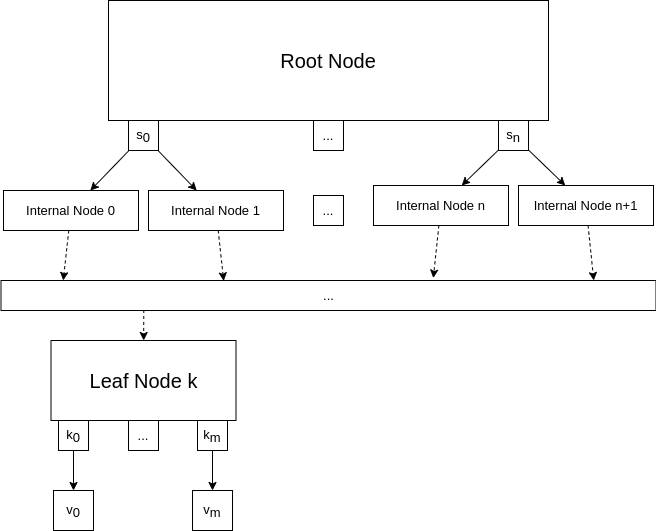

The diagram above was exported from draw.io. Its source (the exported page's mxGraphModel, read from the mxfile embedded in the PNG):
<mxGraphModel dx="1079" dy="607" grid="1" gridSize="10" guides="1" tooltips="1" connect="1" arrows="1" fold="1" page="1" pageScale="1" pageWidth="1169" pageHeight="827" math="0" shadow="0">
  <root>
    <mxCell id="0" />
    <mxCell id="1" parent="0" />
    <mxCell id="1K4-cSIM6OfFt5wUuAmI-1" value="Root Node" style="rounded=0;whiteSpace=wrap;html=1;fontSize=20;" parent="1" vertex="1">
      <mxGeometry x="480" y="240" width="440" height="120" as="geometry" />
    </mxCell>
    <mxCell id="1K4-cSIM6OfFt5wUuAmI-9" style="rounded=0;orthogonalLoop=1;jettySize=auto;html=1;fontSize=20;" parent="1" source="1K4-cSIM6OfFt5wUuAmI-2" target="1K4-cSIM6OfFt5wUuAmI-5" edge="1">
      <mxGeometry relative="1" as="geometry" />
    </mxCell>
    <mxCell id="1K4-cSIM6OfFt5wUuAmI-11" style="rounded=0;orthogonalLoop=1;jettySize=auto;html=1;fontSize=20;" parent="1" source="1K4-cSIM6OfFt5wUuAmI-2" target="1K4-cSIM6OfFt5wUuAmI-10" edge="1">
      <mxGeometry relative="1" as="geometry" />
    </mxCell>
    <mxCell id="1K4-cSIM6OfFt5wUuAmI-2" value="s&lt;sub style=&quot;font-size: 13px;&quot;&gt;0&lt;/sub&gt;" style="rounded=0;whiteSpace=wrap;html=1;fontSize=13;" parent="1" vertex="1">
      <mxGeometry x="500" y="360" width="30" height="30" as="geometry" />
    </mxCell>
    <mxCell id="1K4-cSIM6OfFt5wUuAmI-15" style="edgeStyle=none;rounded=0;orthogonalLoop=1;jettySize=auto;html=1;fontSize=11;" parent="1" source="1K4-cSIM6OfFt5wUuAmI-3" target="1K4-cSIM6OfFt5wUuAmI-13" edge="1">
      <mxGeometry relative="1" as="geometry" />
    </mxCell>
    <mxCell id="1K4-cSIM6OfFt5wUuAmI-16" style="edgeStyle=none;rounded=0;orthogonalLoop=1;jettySize=auto;html=1;fontSize=11;" parent="1" source="1K4-cSIM6OfFt5wUuAmI-3" target="1K4-cSIM6OfFt5wUuAmI-14" edge="1">
      <mxGeometry relative="1" as="geometry" />
    </mxCell>
    <mxCell id="1K4-cSIM6OfFt5wUuAmI-3" value="s&lt;sub style=&quot;font-size: 13px;&quot;&gt;n&lt;/sub&gt;" style="rounded=0;whiteSpace=wrap;html=1;fontSize=13;" parent="1" vertex="1">
      <mxGeometry x="870" y="360" width="30" height="30" as="geometry" />
    </mxCell>
    <mxCell id="1K4-cSIM6OfFt5wUuAmI-24" style="edgeStyle=none;rounded=0;orthogonalLoop=1;jettySize=auto;html=1;fontSize=11;dashed=1;entryX=0.095;entryY=0;entryDx=0;entryDy=0;entryPerimeter=0;" parent="1" source="1K4-cSIM6OfFt5wUuAmI-5" target="1K4-cSIM6OfFt5wUuAmI-17" edge="1">
      <mxGeometry relative="1" as="geometry" />
    </mxCell>
    <mxCell id="1K4-cSIM6OfFt5wUuAmI-5" value="Internal Node 0" style="rounded=0;whiteSpace=wrap;html=1;fontSize=13;" parent="1" vertex="1">
      <mxGeometry x="375" y="430" width="135" height="40" as="geometry" />
    </mxCell>
    <mxCell id="1K4-cSIM6OfFt5wUuAmI-7" value="..." style="rounded=0;whiteSpace=wrap;html=1;fontSize=13;" parent="1" vertex="1">
      <mxGeometry x="685" y="360" width="30" height="30" as="geometry" />
    </mxCell>
    <mxCell id="1K4-cSIM6OfFt5wUuAmI-25" style="edgeStyle=none;rounded=0;orthogonalLoop=1;jettySize=auto;html=1;entryX=0.34;entryY=0.013;entryDx=0;entryDy=0;entryPerimeter=0;dashed=1;fontSize=11;" parent="1" source="1K4-cSIM6OfFt5wUuAmI-10" target="1K4-cSIM6OfFt5wUuAmI-17" edge="1">
      <mxGeometry relative="1" as="geometry" />
    </mxCell>
    <mxCell id="1K4-cSIM6OfFt5wUuAmI-10" value="Internal&amp;nbsp;Node 1" style="rounded=0;whiteSpace=wrap;html=1;fontSize=13;" parent="1" vertex="1">
      <mxGeometry x="520" y="430" width="135" height="40" as="geometry" />
    </mxCell>
    <mxCell id="1K4-cSIM6OfFt5wUuAmI-12" value="..." style="rounded=0;whiteSpace=wrap;html=1;fontSize=13;" parent="1" vertex="1">
      <mxGeometry x="685" y="435" width="30" height="30" as="geometry" />
    </mxCell>
    <mxCell id="1K4-cSIM6OfFt5wUuAmI-26" style="edgeStyle=none;rounded=0;orthogonalLoop=1;jettySize=auto;html=1;entryX=0.66;entryY=-0.083;entryDx=0;entryDy=0;entryPerimeter=0;dashed=1;fontSize=11;" parent="1" source="1K4-cSIM6OfFt5wUuAmI-13" target="1K4-cSIM6OfFt5wUuAmI-17" edge="1">
      <mxGeometry relative="1" as="geometry" />
    </mxCell>
    <mxCell id="1K4-cSIM6OfFt5wUuAmI-13" value="Internal&amp;nbsp;Node n" style="rounded=0;whiteSpace=wrap;html=1;fontSize=13;" parent="1" vertex="1">
      <mxGeometry x="745" y="425" width="135" height="40" as="geometry" />
    </mxCell>
    <mxCell id="1K4-cSIM6OfFt5wUuAmI-27" style="edgeStyle=none;rounded=0;orthogonalLoop=1;jettySize=auto;html=1;entryX=0.905;entryY=0;entryDx=0;entryDy=0;entryPerimeter=0;dashed=1;fontSize=11;" parent="1" source="1K4-cSIM6OfFt5wUuAmI-14" target="1K4-cSIM6OfFt5wUuAmI-17" edge="1">
      <mxGeometry relative="1" as="geometry" />
    </mxCell>
    <mxCell id="1K4-cSIM6OfFt5wUuAmI-14" value="Internal&amp;nbsp;Node n+1" style="rounded=0;whiteSpace=wrap;html=1;fontSize=13;" parent="1" vertex="1">
      <mxGeometry x="890" y="425" width="135" height="40" as="geometry" />
    </mxCell>
    <mxCell id="1K4-cSIM6OfFt5wUuAmI-23" style="edgeStyle=none;rounded=0;orthogonalLoop=1;jettySize=auto;html=1;fontSize=11;exitX=0.218;exitY=0.981;exitDx=0;exitDy=0;exitPerimeter=0;dashed=1;" parent="1" source="1K4-cSIM6OfFt5wUuAmI-17" target="1K4-cSIM6OfFt5wUuAmI-19" edge="1">
      <mxGeometry relative="1" as="geometry" />
    </mxCell>
    <mxCell id="1K4-cSIM6OfFt5wUuAmI-17" value="..." style="rounded=0;whiteSpace=wrap;html=1;fontSize=13;" parent="1" vertex="1">
      <mxGeometry x="372.5" y="520" width="655" height="30" as="geometry" />
    </mxCell>
    <mxCell id="1K4-cSIM6OfFt5wUuAmI-19" value="Leaf Node k" style="rounded=0;whiteSpace=wrap;html=1;fontSize=20;" parent="1" vertex="1">
      <mxGeometry x="422.5" y="580" width="185" height="80" as="geometry" />
    </mxCell>
    <mxCell id="1K4-cSIM6OfFt5wUuAmI-30" style="edgeStyle=none;rounded=0;orthogonalLoop=1;jettySize=auto;html=1;fontSize=11;" parent="1" source="1K4-cSIM6OfFt5wUuAmI-20" target="1K4-cSIM6OfFt5wUuAmI-28" edge="1">
      <mxGeometry relative="1" as="geometry" />
    </mxCell>
    <mxCell id="1K4-cSIM6OfFt5wUuAmI-20" value="k&lt;sub style=&quot;font-size: 13px;&quot;&gt;0&lt;/sub&gt;" style="rounded=0;whiteSpace=wrap;html=1;fontSize=13;" parent="1" vertex="1">
      <mxGeometry x="430" y="660" width="30" height="30" as="geometry" />
    </mxCell>
    <mxCell id="1K4-cSIM6OfFt5wUuAmI-31" style="edgeStyle=none;rounded=0;orthogonalLoop=1;jettySize=auto;html=1;fontSize=11;" parent="1" source="1K4-cSIM6OfFt5wUuAmI-21" target="1K4-cSIM6OfFt5wUuAmI-29" edge="1">
      <mxGeometry relative="1" as="geometry" />
    </mxCell>
    <mxCell id="1K4-cSIM6OfFt5wUuAmI-21" value="k&lt;sub style=&quot;font-size: 13px;&quot;&gt;m&lt;/sub&gt;" style="rounded=0;whiteSpace=wrap;html=1;fontSize=13;" parent="1" vertex="1">
      <mxGeometry x="569" y="660" width="30" height="30" as="geometry" />
    </mxCell>
    <mxCell id="1K4-cSIM6OfFt5wUuAmI-22" value="..." style="rounded=0;whiteSpace=wrap;html=1;fontSize=13;" parent="1" vertex="1">
      <mxGeometry x="500" y="660" width="30" height="30" as="geometry" />
    </mxCell>
    <mxCell id="1K4-cSIM6OfFt5wUuAmI-28" value="v&lt;sub style=&quot;font-size: 13px;&quot;&gt;0&lt;/sub&gt;" style="whiteSpace=wrap;html=1;aspect=fixed;fontSize=13;" parent="1" vertex="1">
      <mxGeometry x="425" y="730" width="40" height="40" as="geometry" />
    </mxCell>
    <mxCell id="1K4-cSIM6OfFt5wUuAmI-29" value="v&lt;sub style=&quot;font-size: 13px;&quot;&gt;m&lt;/sub&gt;" style="whiteSpace=wrap;html=1;aspect=fixed;fontSize=13;" parent="1" vertex="1">
      <mxGeometry x="564" y="730" width="40" height="40" as="geometry" />
    </mxCell>
  </root>
</mxGraphModel>